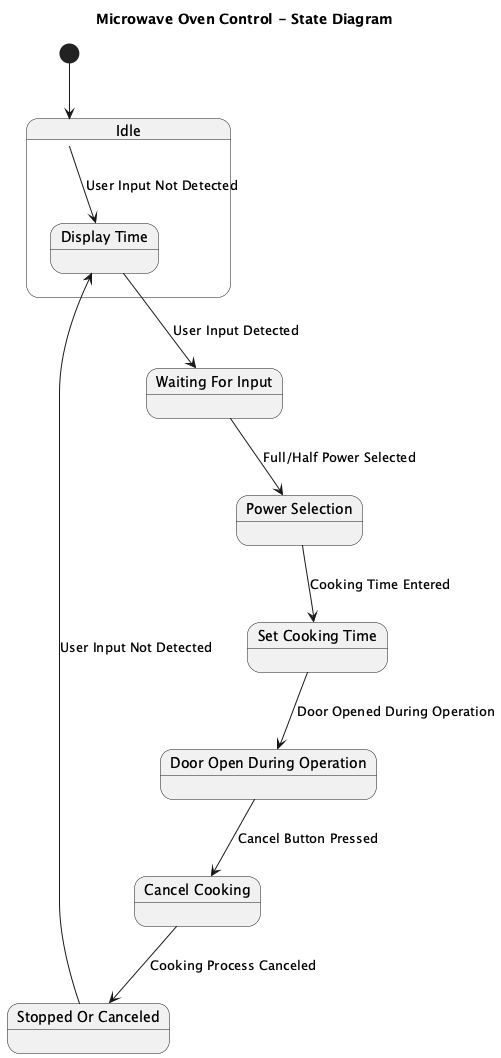

The diagram above was rendered by PlantUML. Its source (embedded in the PNG):
@startuml
title Microwave Oven Control - State Diagram

[*] --> Idle

state "Idle" as Idle {
  state "Display Time" as DisplayTime
}

state "Waiting For Input" as WaitingForInput

state "Power Selection" as PowerSelection
state "Set Cooking Time" as SetCookingTime
state "Door Open During Operation" as DoorOpenOperation
state "Cancel Cooking" as CancelCooking
state "Stopped Or Canceled" as StoppedOrCanceled

Idle --> DisplayTime : User Input Not Detected

DisplayTime --> WaitingForInput : User Input Detected

WaitingForInput --> PowerSelection : Full/Half Power Selected
PowerSelection --> SetCookingTime : Cooking Time Entered
SetCookingTime --> DoorOpenOperation : Door Opened During Operation
DoorOpenOperation --> CancelCooking : Cancel Button Pressed
CancelCooking --> StoppedOrCanceled : Cooking Process Canceled

StoppedOrCanceled --> DisplayTime : User Input Not Detected

@enduml